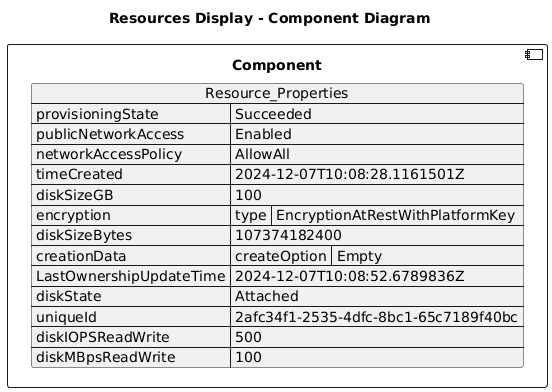

The diagram above was rendered by PlantUML. Its source (embedded in the PNG):
@startuml

title Resources Display - Component Diagram

component Component {

json  Resource_Properties {
  "provisioningState": "Succeeded",
  "publicNetworkAccess": "Enabled",
  "networkAccessPolicy": "AllowAll",
  "timeCreated": "2024-12-07T10:08:28.1161501Z",
  "diskSizeGB": 100,
  "encryption": {
    "type": "EncryptionAtRestWithPlatformKey"
  },
  "diskSizeBytes": 107374182400,
  "creationData": {
    "createOption": "Empty"
  },
  "LastOwnershipUpdateTime": "2024-12-07T10:08:52.6789836Z",
  "diskState": "Attached",
  "uniqueId": "2afc34f1-2535-4dfc-8bc1-65c7189f40bc",
  "diskIOPSReadWrite": 500,
  "diskMBpsReadWrite": 100
}
}
@enduml